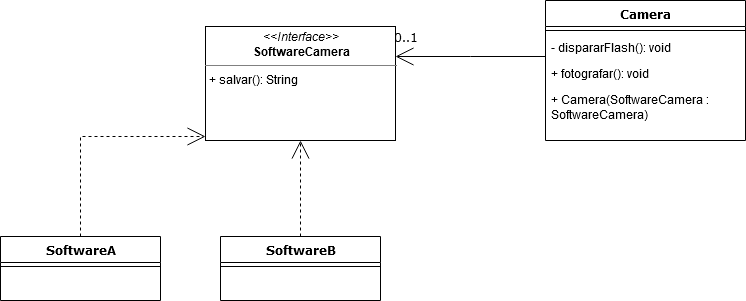

The diagram above was exported from draw.io. Its source (the exported page's mxGraphModel, read from the mxfile embedded in the PNG):
<mxGraphModel dx="1422" dy="769" grid="1" gridSize="10" guides="1" tooltips="1" connect="1" arrows="1" fold="1" page="1" pageScale="1" pageWidth="1100" pageHeight="850" background="#ffffff" math="0" shadow="0">
  <root>
    <mxCell id="0" />
    <mxCell id="1" parent="0" />
    <mxCell id="b94bc138ca980ef-13" style="edgeStyle=orthogonalEdgeStyle;rounded=0;html=1;dashed=1;labelBackgroundColor=none;startArrow=none;startFill=0;startSize=8;endArrow=open;endFill=0;endSize=16;fontFamily=Verdana;fontSize=12;" parent="1" source="235556782a83e6d0-1" target="b94bc138ca980ef-1" edge="1">
      <mxGeometry relative="1" as="geometry">
        <Array as="points">
          <mxPoint x="115" y="336" />
        </Array>
      </mxGeometry>
    </mxCell>
    <mxCell id="235556782a83e6d0-1" value="SoftwareA" style="swimlane;html=1;fontStyle=1;align=center;verticalAlign=top;childLayout=stackLayout;horizontal=1;startSize=26;horizontalStack=0;resizeParent=1;resizeLast=0;collapsible=1;marginBottom=0;swimlaneFillColor=#ffffff;rounded=0;shadow=0;comic=0;labelBackgroundColor=none;strokeWidth=1;fillColor=none;fontFamily=Verdana;fontSize=12" parent="1" vertex="1">
      <mxGeometry x="35" y="436" width="160" height="64" as="geometry" />
    </mxCell>
    <mxCell id="235556782a83e6d0-6" value="" style="line;html=1;strokeWidth=1;fillColor=none;align=left;verticalAlign=middle;spacingTop=-1;spacingLeft=3;spacingRight=3;rotatable=0;labelPosition=right;points=[];portConstraint=eastwest;" parent="235556782a83e6d0-1" vertex="1">
      <mxGeometry y="26" width="160" height="8" as="geometry" />
    </mxCell>
    <mxCell id="b94bc138ca980ef-7" style="edgeStyle=orthogonalEdgeStyle;rounded=0;html=1;labelBackgroundColor=none;startArrow=none;startFill=0;startSize=8;endArrow=open;endFill=0;endSize=16;fontFamily=Verdana;fontSize=12;" parent="1" source="78961159f06e98e8-43" target="b94bc138ca980ef-1" edge="1">
      <mxGeometry relative="1" as="geometry">
        <Array as="points">
          <mxPoint x="505" y="256" />
          <mxPoint x="505" y="256" />
        </Array>
      </mxGeometry>
    </mxCell>
    <mxCell id="b94bc138ca980ef-17" value="0..1" style="text;html=1;resizable=0;points=[];align=center;verticalAlign=middle;labelBackgroundColor=#ffffff;fontSize=12;fontFamily=Verdana" parent="b94bc138ca980ef-7" vertex="1" connectable="0">
      <mxGeometry x="0.8576" y="2" relative="1" as="geometry">
        <mxPoint x="-2" y="-22" as="offset" />
      </mxGeometry>
    </mxCell>
    <mxCell id="b94bc138ca980ef-18" value="1" style="text;html=1;resizable=0;points=[];align=center;verticalAlign=middle;labelBackgroundColor=#ffffff;fontSize=12;fontFamily=Verdana" parent="b94bc138ca980ef-7" vertex="1" connectable="0">
      <mxGeometry x="0.3629" y="152" relative="1" as="geometry">
        <mxPoint x="150" y="-164" as="offset" />
      </mxGeometry>
    </mxCell>
    <mxCell id="b94bc138ca980ef-12" style="edgeStyle=orthogonalEdgeStyle;rounded=0;html=1;dashed=1;labelBackgroundColor=none;startArrow=none;startFill=0;startSize=8;endArrow=open;endFill=0;endSize=16;fontFamily=Verdana;fontSize=12;" parent="1" source="78961159f06e98e8-69" target="b94bc138ca980ef-1" edge="1">
      <mxGeometry relative="1" as="geometry" />
    </mxCell>
    <mxCell id="78961159f06e98e8-69" value="SoftwareB" style="swimlane;html=1;fontStyle=1;align=center;verticalAlign=top;childLayout=stackLayout;horizontal=1;startSize=26;horizontalStack=0;resizeParent=1;resizeLast=0;collapsible=1;marginBottom=0;swimlaneFillColor=#ffffff;rounded=0;shadow=0;comic=0;labelBackgroundColor=none;strokeWidth=1;fillColor=none;fontFamily=Verdana;fontSize=12" parent="1" vertex="1">
      <mxGeometry x="255" y="436" width="160" height="64" as="geometry" />
    </mxCell>
    <mxCell id="78961159f06e98e8-77" value="" style="line;html=1;strokeWidth=1;fillColor=none;align=left;verticalAlign=middle;spacingTop=-1;spacingLeft=3;spacingRight=3;rotatable=0;labelPosition=right;points=[];portConstraint=eastwest;" parent="78961159f06e98e8-69" vertex="1">
      <mxGeometry y="26" width="160" height="8" as="geometry" />
    </mxCell>
    <mxCell id="b94bc138ca980ef-1" value="&lt;p style=&quot;margin: 0px ; margin-top: 4px ; text-align: center&quot;&gt;&lt;i&gt;&amp;lt;&amp;lt;Interface&amp;gt;&amp;gt;&lt;/i&gt;&lt;br&gt;&lt;b&gt;SoftwareCamera&lt;/b&gt;&lt;/p&gt;&lt;hr size=&quot;1&quot;&gt;&lt;p style=&quot;margin: 0px ; margin-left: 4px&quot;&gt;+ salvar(): String&lt;br&gt;&lt;/p&gt;" style="verticalAlign=top;align=left;overflow=fill;fontSize=12;fontFamily=Helvetica;html=1;rounded=0;shadow=0;comic=0;labelBackgroundColor=none;strokeWidth=1" parent="1" vertex="1">
      <mxGeometry x="240" y="226" width="190" height="114" as="geometry" />
    </mxCell>
    <mxCell id="RuyTWVK27qk9htkTEC56-1" style="edgeStyle=orthogonalEdgeStyle;rounded=0;orthogonalLoop=1;jettySize=auto;html=1;exitX=0.5;exitY=1;exitDx=0;exitDy=0;" edge="1" parent="1" source="b94bc138ca980ef-1" target="b94bc138ca980ef-1">
      <mxGeometry relative="1" as="geometry" />
    </mxCell>
    <mxCell id="78961159f06e98e8-43" value="Camera" style="swimlane;html=1;fontStyle=1;align=center;verticalAlign=top;childLayout=stackLayout;horizontal=1;startSize=26;horizontalStack=0;resizeParent=1;resizeLast=0;collapsible=1;marginBottom=0;swimlaneFillColor=#ffffff;rounded=0;shadow=0;comic=0;labelBackgroundColor=none;strokeWidth=1;fillColor=none;fontFamily=Verdana;fontSize=12" parent="1" vertex="1">
      <mxGeometry x="580" y="200" width="200" height="140" as="geometry" />
    </mxCell>
    <mxCell id="78961159f06e98e8-51" value="" style="line;html=1;strokeWidth=1;fillColor=none;align=left;verticalAlign=middle;spacingTop=-1;spacingLeft=3;spacingRight=3;rotatable=0;labelPosition=right;points=[];portConstraint=eastwest;" parent="78961159f06e98e8-43" vertex="1">
      <mxGeometry y="26" width="200" height="8" as="geometry" />
    </mxCell>
    <mxCell id="78961159f06e98e8-52" value="- dispararFlash(): void" style="text;html=1;strokeColor=none;fillColor=none;align=left;verticalAlign=top;spacingLeft=4;spacingRight=4;whiteSpace=wrap;overflow=hidden;rotatable=0;points=[[0,0.5],[1,0.5]];portConstraint=eastwest;" parent="78961159f06e98e8-43" vertex="1">
      <mxGeometry y="34" width="200" height="26" as="geometry" />
    </mxCell>
    <mxCell id="b94bc138ca980ef-2" value="+ fotografar(): void" style="text;html=1;strokeColor=none;fillColor=none;align=left;verticalAlign=top;spacingLeft=4;spacingRight=4;whiteSpace=wrap;overflow=hidden;rotatable=0;points=[[0,0.5],[1,0.5]];portConstraint=eastwest;" parent="78961159f06e98e8-43" vertex="1">
      <mxGeometry y="60" width="200" height="26" as="geometry" />
    </mxCell>
    <mxCell id="b94bc138ca980ef-3" value="+ Camera(SoftwareCamera : SoftwareCamera)" style="text;html=1;strokeColor=none;fillColor=none;align=left;verticalAlign=top;spacingLeft=4;spacingRight=4;whiteSpace=wrap;overflow=hidden;rotatable=0;points=[[0,0.5],[1,0.5]];portConstraint=eastwest;" parent="78961159f06e98e8-43" vertex="1">
      <mxGeometry y="86" width="200" height="42" as="geometry" />
    </mxCell>
  </root>
</mxGraphModel>